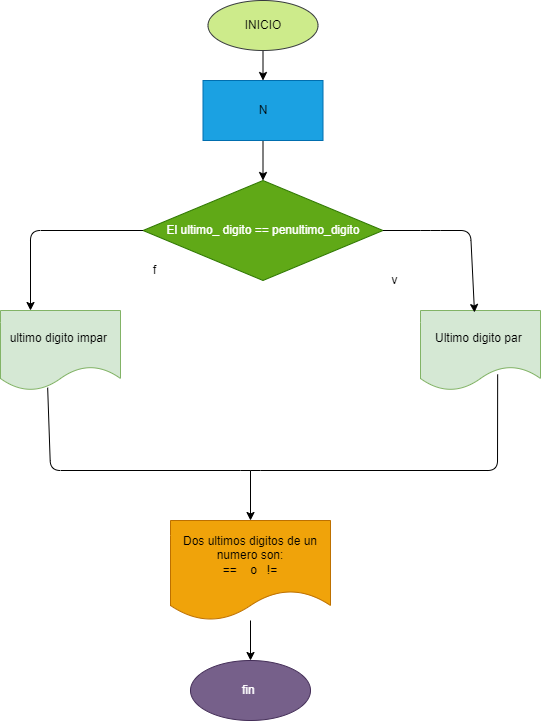

The diagram above was exported from draw.io. Its source (the exported page's mxGraphModel, read from the mxfile embedded in the PNG):
<mxGraphModel dx="564" dy="1639" grid="1" gridSize="10" guides="1" tooltips="1" connect="1" arrows="1" fold="1" page="1" pageScale="1" pageWidth="827" pageHeight="1169" math="0" shadow="0">
  <root>
    <mxCell id="0" />
    <mxCell id="1" parent="0" />
    <mxCell id="2" value="" style="edgeStyle=none;html=1;" parent="1" source="3" target="15" edge="1">
      <mxGeometry relative="1" as="geometry" />
    </mxCell>
    <mxCell id="3" value="&lt;font color=&quot;#000000&quot;&gt;INICIO&lt;/font&gt;" style="ellipse;whiteSpace=wrap;html=1;fillColor=#cdeb8b;strokeColor=#36393d;" parent="1" vertex="1">
      <mxGeometry x="237.5" y="-140" width="110" height="50" as="geometry" />
    </mxCell>
    <mxCell id="4" value="&lt;font color=&quot;#000000&quot;&gt;Ultimo digito par&amp;nbsp;&lt;/font&gt;" style="shape=document;whiteSpace=wrap;html=1;boundedLbl=1;fillColor=#d5e8d4;strokeColor=#82b366;" parent="1" vertex="1">
      <mxGeometry x="450" y="170" width="120" height="80" as="geometry" />
    </mxCell>
    <mxCell id="5" value="fin&amp;nbsp;" style="ellipse;whiteSpace=wrap;html=1;fillColor=#76608a;strokeColor=#432D57;fontColor=#ffffff;" parent="1" vertex="1">
      <mxGeometry x="220" y="520" width="120" height="60" as="geometry" />
    </mxCell>
    <mxCell id="6" value="El ultimo_ digito == penultimo_digito" style="rhombus;whiteSpace=wrap;html=1;fillColor=#60a917;strokeColor=#2D7600;fontColor=#ffffff;" parent="1" vertex="1">
      <mxGeometry x="172.5" y="40" width="240" height="100" as="geometry" />
    </mxCell>
    <mxCell id="7" value="" style="endArrow=classic;html=1;exitX=1;exitY=0.5;exitDx=0;exitDy=0;entryX=0.45;entryY=0.025;entryDx=0;entryDy=0;entryPerimeter=0;" parent="1" source="6" target="4" edge="1">
      <mxGeometry width="50" height="50" relative="1" as="geometry">
        <mxPoint x="270" y="370" as="sourcePoint" />
        <mxPoint x="320" y="320" as="targetPoint" />
        <Array as="points">
          <mxPoint x="460" y="90" />
          <mxPoint x="500" y="90" />
        </Array>
      </mxGeometry>
    </mxCell>
    <mxCell id="8" value="&lt;font color=&quot;#000000&quot;&gt;ultimo digito impar&amp;nbsp;&lt;/font&gt;" style="shape=document;whiteSpace=wrap;html=1;boundedLbl=1;fillColor=#d5e8d4;strokeColor=#82b366;" parent="1" vertex="1">
      <mxGeometry x="30" y="170" width="120" height="80" as="geometry" />
    </mxCell>
    <mxCell id="10" value="v" style="text;html=1;align=center;verticalAlign=middle;resizable=0;points=[];autosize=1;strokeColor=none;fillColor=none;" parent="1" vertex="1">
      <mxGeometry x="414" y="130" width="20" height="20" as="geometry" />
    </mxCell>
    <mxCell id="11" value="" style="endArrow=none;html=1;exitX=0.643;exitY=0.799;exitDx=0;exitDy=0;exitPerimeter=0;entryX=0.393;entryY=0.965;entryDx=0;entryDy=0;entryPerimeter=0;" parent="1" source="4" target="8" edge="1">
      <mxGeometry width="50" height="50" relative="1" as="geometry">
        <mxPoint x="230" y="510" as="sourcePoint" />
        <mxPoint x="110" y="393" as="targetPoint" />
        <Array as="points">
          <mxPoint x="527" y="330" />
          <mxPoint x="280" y="330" />
          <mxPoint x="80" y="330" />
        </Array>
      </mxGeometry>
    </mxCell>
    <mxCell id="12" value="" style="endArrow=classic;html=1;entryX=0.5;entryY=0;entryDx=0;entryDy=0;" parent="1" edge="1">
      <mxGeometry width="50" height="50" relative="1" as="geometry">
        <mxPoint x="280" y="330" as="sourcePoint" />
        <mxPoint x="280" y="380" as="targetPoint" />
      </mxGeometry>
    </mxCell>
    <mxCell id="13" value="f" style="text;html=1;align=center;verticalAlign=middle;resizable=0;points=[];autosize=1;strokeColor=none;fillColor=none;" parent="1" vertex="1">
      <mxGeometry x="174" y="120" width="20" height="20" as="geometry" />
    </mxCell>
    <mxCell id="18" value="" style="edgeStyle=none;html=1;" parent="1" source="15" target="6" edge="1">
      <mxGeometry relative="1" as="geometry" />
    </mxCell>
    <mxCell id="15" value="&lt;font color=&quot;#000000&quot;&gt;N&lt;/font&gt;" style="whiteSpace=wrap;html=1;fillColor=#1ba1e2;strokeColor=#006EAF;fontColor=#ffffff;" parent="1" vertex="1">
      <mxGeometry x="232.5" y="-60" width="120" height="60" as="geometry" />
    </mxCell>
    <mxCell id="19" value="" style="endArrow=classic;html=1;entryX=0.25;entryY=0;entryDx=0;entryDy=0;exitX=0;exitY=0.5;exitDx=0;exitDy=0;" parent="1" source="6" target="8" edge="1">
      <mxGeometry width="50" height="50" relative="1" as="geometry">
        <mxPoint x="350" y="120" as="sourcePoint" />
        <mxPoint x="60" y="160" as="targetPoint" />
        <Array as="points">
          <mxPoint x="60" y="90" />
        </Array>
      </mxGeometry>
    </mxCell>
    <mxCell id="21" value="" style="edgeStyle=none;html=1;" parent="1" source="20" target="5" edge="1">
      <mxGeometry relative="1" as="geometry" />
    </mxCell>
    <mxCell id="20" value="Dos ultimos digitos de un numero son:&lt;br&gt;==&amp;nbsp; &amp;nbsp; o&amp;nbsp; &amp;nbsp;!=" style="shape=document;whiteSpace=wrap;html=1;boundedLbl=1;fillColor=#f0a30a;fontColor=#000000;strokeColor=#BD7000;" parent="1" vertex="1">
      <mxGeometry x="200" y="380" width="160" height="100" as="geometry" />
    </mxCell>
  </root>
</mxGraphModel>